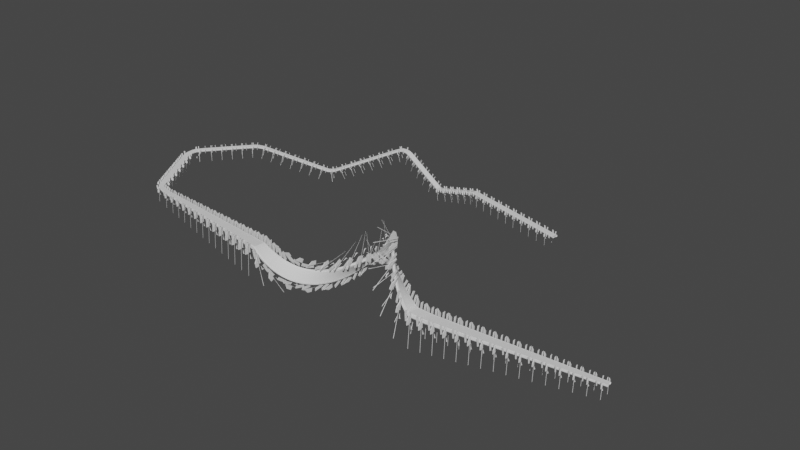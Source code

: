 # Source: Sprial.blend  (saved by Blender 2.80.75; exported with 4.5.12 LTS)
import bpy
from mathutils import Matrix  # noqa: F401  (used for matrix-valued properties, if any)

bpy.ops.wm.read_factory_settings(use_empty=True)
scene = bpy.context.scene
scene.name = 'Scene'

# ---- collections
col_collection = bpy.data.collections.new('Collection'); scene.collection.children.link(col_collection)

# ---- node groups
ng_auto_smooth = bpy.data.node_groups.new('Auto Smooth', 'GeometryNodeTree')
_s = ng_auto_smooth.interface.new_socket(name='Geometry', in_out='OUTPUT', socket_type='NodeSocketGeometry')
_s = ng_auto_smooth.interface.new_socket(name='Geometry', in_out='INPUT', socket_type='NodeSocketGeometry')
_s = ng_auto_smooth.interface.new_socket(name='Angle', in_out='INPUT', socket_type='NodeSocketFloat')
_s.subtype = 'ANGLE'
_s.min_value = 0.0
_s.max_value = 3.142
ng_auto_smooth.is_modifier = True
_N = ng_auto_smooth.nodes; _L = ng_auto_smooth.links
n0 = _N.new('NodeGroupOutput'); n0.name = 'Group Output'; n0.location = (480, -100)
n1 = _N.new('NodeGroupInput'); n1.name = 'Group Input'; n1.location = (-420, -300)
n2 = _N.new('NodeGroupInput'); n2.name = 'Group Input.001'; n2.location = (-60, -100)
n3 = _N.new('GeometryNodeSetShadeSmooth'); n3.name = 'Set Shade Smooth'; n3.location = (120, -100)
n3.domain = 'EDGE'
n4 = _N.new('GeometryNodeSetShadeSmooth'); n4.name = 'Set Shade Smooth.001'; n4.location = (300, -100)
n5 = _N.new('GeometryNodeInputMeshEdgeAngle'); n5.name = 'Edge Angle'; n5.location = (-420, -220)
n6 = _N.new('GeometryNodeInputEdgeSmooth'); n6.name = 'Is Edge Smooth'; n6.location = (-60, -160)
n7 = _N.new('GeometryNodeInputShadeSmooth'); n7.name = 'Is Face Smooth'; n7.location = (-240, -340)
n8 = _N.new('FunctionNodeBooleanMath'); n8.name = 'Boolean Math'; n8.location = (-60, -220)
n9 = _N.new('FunctionNodeCompare'); n9.name = 'Compare'; n9.location = (-240, -180)
n9.operation = 'LESS_EQUAL'
_L.new(n5.outputs[0], n9.inputs[0])
_L.new(n4.outputs[0], n0.inputs[0])
_L.new(n1.outputs[1], n9.inputs[1])
_L.new(n9.outputs[0], n8.inputs[0])
_L.new(n7.outputs[0], n8.inputs[1])
_L.new(n2.outputs[0], n3.inputs[0])
_L.new(n6.outputs[0], n3.inputs[1])
_L.new(n3.outputs[0], n4.inputs[0])
_L.new(n8.outputs[0], n3.inputs[2])
n0.is_active_output = True

# ---- world
world_world = bpy.data.worlds.new('World'); scene.world = world_world
world_world.use_nodes = True; world_world.node_tree.nodes.clear()
_N = world_world.node_tree.nodes; _L = world_world.node_tree.links
n0 = _N.new('ShaderNodeOutputWorld'); n0.name = 'World Output'; n0.location = (300, 300)
n1 = _N.new('ShaderNodeBackground'); n1.name = 'Background'; n1.location = (10, 300)
n1.inputs[0].default_value = (0.05088, 0.05088, 0.05088, 1.0)
_L.new(n1.outputs[0], n0.inputs[0])
n0.is_active_output = True
world_world.color = (0.05088, 0.05088, 0.05088)
world_world.use_sun_shadow = False
world_world.sun_shadow_jitter_overblur = 0.0

# ---- meshes
me_plane = bpy.data.meshes.new('Plane')
me_plane.from_pydata([(11.96, -5.346, 0.00766), (11.96, -6.475, -0.3087), (-11.96, -5.346, 0.00766), (-11.96, -6.475, -0.3087), (3.622, -10.67, 2.728), (4.352, -10.67, 2.728), (-4.352, -10.67, 2.728), (-3.622, -10.67, 2.728), (5.833, -10.44, 2.885), (6.918, -10.12, 2.885), (6.918, -10.44, 2.885), (5.833, -10.12, 2.885), (-4.352, -10.12, -1.373), (3.622, -10.12, -1.373), (4.352, -10.12, -1.373), (4.352, -7.69, -1.373), (3.622, -7.69, -1.373), (-3.622, -10.12, -1.373), (-3.622, -7.69, -1.373), (-4.352, -7.69, -1.373), (4.352, -8.168, 2.574), (3.622, -8.168, 2.574), (-3.622, -8.168, 2.574), (-4.352, -8.168, 2.574), (11.96, -4.047, -3.765), (11.96, -5.346, -3.765), (11.96, -6.475, -2.438), (-11.96, -4.047, -3.765), (-11.96, -5.346, -3.765), (-11.96, -6.475, -2.438), (6.918, -13.59, -1.373), (5.833, -13.59, -1.373), (6.303, -5.885, -11.56), (6.303, -5.885, -11.88), (6.448, -5.885, -11.56), (6.448, -5.885, -11.88), (3.622, -9.391, -5.475), (6.481, -8.156, -11.37), (6.27, -8.156, -11.37), (4.352, -9.391, -5.475), (5.401, -7.676, -10.39), (7.35, -7.676, -10.39), (6.303, -8.419, -7.072), (6.303, -8.26, -7.072), (6.448, -8.419, -7.072), (6.448, -8.26, -7.072), (6.633, -10.36, -26.33), (6.118, -10.36, -26.33), (6.633, -10.2, -26.33), (6.118, -10.2, -26.33), (5.833, -10.12, -1.373), (6.918, -10.12, -1.373), (-4.352, -9.391, -5.475), (-3.622, -9.391, -5.475), (-11.96, -6.475, -1.373), (11.96, -6.475, -1.373), (5.833, -13.59, -5.631), (6.633, -10.36, -6.12), (6.633, -10.2, -6.12), (6.918, -10.12, -5.631), (6.918, -13.59, -5.631), (6.118, -10.2, -6.12), (6.118, -10.36, -6.12), (5.833, -10.12, -5.631), (4.352, -7.343, -5.32), (3.622, -7.343, -5.32), (-3.622, -7.343, -5.32), (-4.352, -7.343, -5.32), (3.622, -7.024, -5.803), (3.622, -7.063, -6.121), (4.352, -7.024, -5.803), (4.352, -7.063, -6.121), (-4.352, -7.024, -5.803), (-4.352, -7.063, -6.121), (-3.622, -7.024, -5.803), (-3.622, -7.063, -6.121), (-11.96, -5.2, 0.00766), (11.96, 3.338e-06, 0.00766), (-11.96, 2.146e-06, 0.00766), (-11.96, 1.907e-06, -3.178), (11.96, 2.861e-06, -3.178), (5.833, -10.44, 3.488), (6.918, -10.44, 3.488), (6.918, -10.12, 3.488), (5.833, -10.12, 3.488), (3.622, -10.67, 3.488), (4.352, -10.67, 3.488), (4.352, -8.168, 3.488), (3.622, -8.168, 3.488), (-4.352, -10.67, 3.488), (-4.352, -8.168, 3.488), (-3.622, -8.168, 3.488), (-3.622, -10.67, 3.488), (11.96, -5.346, 0.1432), (-11.96, -5.2, 0.1432), (-11.96, -5.346, 0.1432), (11.96, -3.933, -3.71), (11.96, -0.1784, -3.178), (11.96, -3.755, -3.65), (11.96, -3.55, -3.591), (11.96, -3.321, -3.534), (11.96, -3.071, -3.479), (11.96, -2.803, -3.427), (11.96, -2.52, -3.378), (11.96, -2.227, -3.334), (11.96, -1.926, -3.294), (11.96, -1.621, -3.259), (11.96, -1.317, -3.23), (11.96, -1.017, -3.208), (11.96, -0.7246, -3.191), (11.96, -0.4439, -3.181), (-11.96, -0.1784, -3.178), (-11.96, -3.933, -3.71), (-11.96, -0.4439, -3.181), (-11.96, -0.7246, -3.191), (-11.96, -1.017, -3.208), (-11.96, -1.317, -3.23), (-11.96, -1.621, -3.259), (-11.96, -1.926, -3.294), (-11.96, -2.227, -3.334), (-11.96, -2.52, -3.378), (-11.96, -2.803, -3.427), (-11.96, -3.071, -3.479), (-11.96, -3.321, -3.534), (-11.96, -3.55, -3.591), (-11.96, -3.755, -3.65), (-7.974, -6.475, -2.438), (-3.987, -6.475, -2.438), (0.0, -6.475, -2.438), (3.987, -6.475, -2.438), (7.974, -6.475, -2.438), (-7.974, -6.475, -1.373), (-3.987, -6.475, -1.373), (0.0, -6.475, -1.373), (3.987, -6.475, -1.373), (7.974, -6.475, -1.373), (-7.974, -6.475, -0.3087), (-3.987, -6.475, -0.3087), (0.0, -6.475, -0.3087), (3.987, -6.475, -0.3087), (7.974, -6.475, -0.3087), (7.974, -5.2, 0.00766), (3.987, -5.2, 0.00766), (0.0, -5.2, 0.00766), (-3.987, -5.2, 0.00766), (-7.974, -5.2, 0.00766), (-7.974, -5.346, -3.765), (-3.987, -5.346, -3.765), (0.0, -5.346, -3.765), (3.987, -5.346, -3.765), (7.974, -5.346, -3.765), (-7.974, -5.346, 0.00766), (-3.987, -5.346, 0.00766), (0.0, -5.346, 0.00766), (3.987, -5.346, 0.00766), (7.974, -5.346, 0.00766), (-7.974, -5.2, 0.1432), (-3.987, -5.2, 0.1432), (0.0, -5.2, 0.1432), (3.987, -5.2, 0.1432), (7.974, -5.2, 0.1432), (-7.974, 2.344e-06, 0.00766), (-3.987, 2.543e-06, 0.00766), (-7.153e-07, 2.742e-06, 0.00766), (3.987, 2.94e-06, 0.00766), (7.974, 3.139e-06, 0.00766), (-7.974, -4.047, -3.765), (-3.987, -4.047, -3.765), (0.0, -4.047, -3.765), (3.987, -4.047, -3.765), (7.974, -4.047, -3.765), (7.974, -0.1784, -3.178), (3.987, -0.1784, -3.178), (0.0, -0.1784, -3.178), (-3.987, -0.1784, -3.178), (-7.974, -0.1784, -3.178), (7.974, -0.4439, -3.181), (3.987, -0.4439, -3.181), (0.0, -0.4439, -3.181), (-3.987, -0.4439, -3.181), (-7.974, -0.4439, -3.181), (7.974, -0.7246, -3.191), (3.987, -0.7246, -3.191), (0.0, -0.7246, -3.191), (-3.987, -0.7246, -3.191), (-7.974, -0.7246, -3.191), (7.974, -1.017, -3.208), (3.987, -1.017, -3.208), (0.0, -1.017, -3.208), (-3.987, -1.017, -3.208), (-7.974, -1.017, -3.208), (7.974, -1.621, -3.259), (3.987, -1.621, -3.259), (0.0, -1.621, -3.259), (-3.987, -1.621, -3.259), (11.96, -5.2, 0.1432), (-7.974, -1.621, -3.259), (7.974, -1.926, -3.294), (3.987, -1.926, -3.294), (0.0, -1.926, -3.294), (-3.987, -1.926, -3.294), (-7.974, -1.926, -3.294), (7.974, -2.227, -3.334), (3.987, -2.227, -3.334), (0.0, -2.227, -3.334), (-3.987, -2.227, -3.334), (-7.974, -2.227, -3.334), (7.974, -2.52, -3.378), (3.987, -2.52, -3.378), (0.0, -2.52, -3.378), (-3.987, -2.52, -3.378), (-7.974, -2.52, -3.378), (7.974, -3.071, -3.479), (3.987, -3.071, -3.479), (0.0, -3.071, -3.479), (-3.987, -3.071, -3.479), (-7.974, -3.071, -3.479), (7.974, -3.755, -3.65), (3.987, -3.755, -3.65), (0.0, -3.755, -3.65), (-3.987, -3.755, -3.65), (-7.974, -3.755, -3.65), (-7.974, -3.933, -3.71), (-3.987, -3.933, -3.71), (0.0, -3.933, -3.71), (11.96, -5.2, 0.00766), (3.987, -3.933, -3.71), (7.974, -3.933, -3.71), (7.974, -2.803, -3.427), (3.987, -2.803, -3.427), (0.0, -2.803, -3.427), (-3.987, -2.803, -3.427), (-7.974, -2.803, -3.427), (7.974, -3.55, -3.591), (3.987, -3.55, -3.591), (0.0, -3.55, -3.591), (-3.987, -3.55, -3.591), (-7.974, -3.55, -3.591), (7.974, -1.317, -3.23), (3.987, -1.317, -3.23), (0.0, -1.317, -3.23), (-3.987, -1.317, -3.23), (-7.974, -1.317, -3.23), (7.974, -3.321, -3.534), (3.987, -3.321, -3.534), (0.0, -3.321, -3.534), (-3.987, -3.321, -3.534), (-7.974, -3.321, -3.534), (7.974, -5.346, 0.1432), (3.987, -5.346, 0.1432), (0.0, -5.346, 0.1432), (-3.987, -5.346, 0.1432), (-7.974, -5.346, 0.1432), (7.974, 2.702e-06, -3.178), (3.987, 2.543e-06, -3.178), (0.0, 2.384e-06, -3.178), (-3.987, 2.225e-06, -3.178), (-7.974, 2.066e-06, -3.178)], [], [(90, 91, 22, 23), (11, 50, 31, 8), (51, 9, 10, 30), (30, 10, 8, 31), (51, 50, 11, 9), (17, 18, 22, 7), (15, 64, 65, 16), (15, 20, 5, 14), (4, 13, 14, 5), (19, 12, 6, 23), (6, 12, 17, 7), (13, 4, 21, 16), (38, 33, 35, 37), (32, 38, 40), (41, 34, 32, 40), (35, 33, 32, 34), (44, 41, 45), (45, 41, 40, 43), (40, 42, 43), (42, 38, 37, 44), (37, 34, 41), (63, 56, 31, 50), (44, 45, 43, 42), (62, 47, 46, 57), (61, 49, 47, 62), (58, 48, 49, 61), (48, 46, 47, 49), (59, 58, 61, 63), (63, 61, 62, 56), (56, 62, 57, 60), (60, 57, 58, 59), (57, 46, 48, 58), (51, 30, 60, 59), (30, 31, 56, 60), (51, 59, 63, 50), (17, 53, 66, 18), (64, 39, 71, 70), (18, 19, 23, 22), (15, 16, 21, 20), (67, 72, 73, 52), (64, 70, 68, 65), (15, 14, 39, 64), (70, 71, 69, 68), (53, 75, 74, 66), (19, 67, 52, 12), (74, 75, 73, 72), (69, 71, 39, 36), (66, 74, 72, 67), (73, 75, 53, 52), (36, 65, 68, 69), (13, 16, 65, 36), (52, 53, 17, 12), (142, 143, 158, 159), (131, 136, 3, 54), (156, 252, 251, 157), (146, 166, 167, 147), (239, 240, 188, 187), (18, 66, 67, 19), (11, 84, 83, 9), (9, 83, 82, 10), (10, 82, 81, 8), (8, 81, 84, 11), (21, 88, 87, 20), (36, 39, 14, 13), (4, 85, 88, 21), (20, 87, 86, 5), (22, 91, 92, 7), (5, 86, 85, 4), (7, 92, 89, 6), (6, 89, 90, 23), (155, 0, 93, 248), (141, 142, 159, 160), (144, 162, 161, 145), (221, 125, 124, 237), (106, 191, 238, 107), (193, 194, 241, 240), (166, 27, 112, 222), (230, 209, 208, 229), (178, 179, 174, 173), (110, 176, 171, 97), (216, 122, 121, 232), (28, 27, 166, 146), (210, 211, 206, 205), (233, 243, 100, 99), (157, 251, 250, 158), (143, 144, 157, 158), (158, 250, 249, 159), (200, 201, 196, 194), (190, 115, 114, 185), (181, 182, 177, 176), (242, 116, 115, 190), (201, 118, 117, 196), (226, 224, 219, 218), (144, 145, 156, 157), (222, 112, 125, 221), (206, 119, 118, 201), (185, 114, 113, 180), (180, 113, 111, 175), (229, 208, 207, 228), (218, 219, 235, 234), (26, 130, 150, 25), (151, 152, 251, 252), (207, 208, 203, 202), (160, 248, 93, 195), (208, 209, 204, 203), (224, 223, 220, 219), (168, 167, 223, 224), (98, 217, 233, 99), (153, 154, 249, 250), (159, 249, 248, 160), (223, 222, 221, 220), (203, 204, 199, 198), (104, 202, 197, 105), (186, 187, 182, 181), (254, 253, 171, 172), (191, 192, 239, 238), (128, 127, 147, 148), (244, 245, 214, 213), (100, 243, 212, 101), (0, 155, 140, 1), (129, 134, 133, 128), (211, 120, 119, 206), (243, 244, 213, 212), (145, 76, 94, 156), (145, 161, 78, 76), (202, 203, 198, 197), (205, 206, 201, 200), (225, 77, 165, 141), (246, 247, 216, 215), (148, 168, 169, 149), (247, 123, 122, 216), (127, 132, 131, 126), (238, 239, 187, 186), (150, 170, 24, 25), (257, 256, 174, 175), (129, 128, 148, 149), (126, 131, 54, 29), (126, 29, 28, 146), (32, 33, 38), (37, 35, 34), (44, 37, 41), (40, 38, 42), (124, 123, 247, 237), (179, 180, 175, 174), (231, 210, 209, 230), (253, 80, 97, 171), (130, 135, 134, 129), (232, 211, 210, 231), (155, 154, 139, 140), (152, 151, 136, 137), (79, 257, 175, 111), (187, 188, 183, 182), (194, 196, 242, 241), (121, 120, 211, 232), (154, 153, 138, 139), (192, 193, 240, 239), (153, 152, 137, 138), (103, 207, 202, 104), (142, 164, 163, 143), (176, 177, 172, 171), (198, 199, 193, 192), (255, 254, 172, 173), (241, 242, 190, 189), (177, 178, 173, 172), (228, 207, 103, 102), (197, 198, 192, 191), (105, 197, 191, 106), (96, 227, 217, 98), (227, 226, 218, 217), (204, 205, 200, 199), (184, 185, 180, 179), (182, 183, 178, 177), (109, 181, 176, 110), (189, 190, 185, 184), (188, 189, 184, 183), (108, 186, 181, 109), (94, 95, 252, 156), (240, 241, 189, 188), (107, 238, 186, 108), (199, 200, 194, 193), (225, 141, 160, 195), (143, 163, 162, 144), (141, 165, 164, 142), (245, 246, 215, 214), (149, 169, 170, 150), (130, 129, 149, 150), (183, 184, 179, 178), (128, 133, 132, 127), (55, 1, 140, 135), (209, 210, 205, 204), (196, 117, 116, 242), (256, 255, 173, 174), (151, 2, 3, 136), (147, 167, 168, 148), (26, 55, 135, 130), (127, 126, 146, 147), (220, 221, 237, 236), (170, 169, 226, 227), (215, 216, 232, 231), (213, 214, 230, 229), (101, 212, 228, 102), (235, 245, 244, 234), (237, 247, 246, 236), (132, 137, 136, 131), (134, 139, 138, 133), (133, 138, 137, 132), (135, 140, 139, 134), (154, 155, 248, 249), (152, 153, 250, 251), (2, 151, 252, 95), (219, 220, 236, 235), (217, 218, 234, 233), (167, 166, 222, 223), (169, 168, 224, 226), (24, 170, 227, 96), (214, 215, 231, 230), (212, 213, 229, 228), (234, 244, 243, 233), (236, 246, 245, 235)])
_uv = me_plane.uv_layers.new(name='UVMap')
_uv.uv.foreach_set('vector', [0.8786, 1.0, 0.8786, 1.0, 0.8786, 1.0, 0.8786, 1.0, 1.0, 1.0, 1.0, 0.5, 1.0, 0.5, 1.0, 1.0, 1.0, 0.5, 1.0, 1.0, 1.0, 1.0, 1.0, 0.5, 1.0, 0.5, 1.0, 1.0, 1.0, 1.0, 1.0, 0.5, 1.0, 0.5, 1.0, 0.5, 1.0, 1.0, 1.0, 1.0, 1.0, 1.0, 0.8786, 1.0, 0.8786, 1.0, 1.0, 1.0, 0.8786, 1.0, 0.8786, 1.0, 0.8786, 1.0, 0.8786, 1.0, 0.8786, 1.0, 0.8786, 1.0, 1.0, 1.0, 1.0, 1.0, 1.0, 1.0, 1.0, 1.0, 1.0, 1.0, 1.0, 1.0, 0.8786, 1.0, 1.0, 1.0, 1.0, 1.0, 0.8786, 1.0, 1.0, 1.0, 1.0, 1.0, 1.0, 1.0, 1.0, 1.0, 1.0, 1.0, 1.0, 1.0, 0.8786, 1.0, 0.8786, 1.0, 1.0, 1.0, 1.0, 1.0, 1.0, 1.0, 1.0, 1.0, 0.8786, 1.0, 1.0, 1.0, 0.8786, 1.0, 0.8786, 1.0, 0.8786, 1.0, 0.8786, 1.0, 0.8786, 1.0, 1.0, 1.0, 1.0, 1.0, 0.8786, 1.0, 0.8786, 1.0, 1.0, 1.0, 0.8786, 1.0, 0.8786, 1.0, 0.8786, 1.0, 0.8786, 1.0, 0.8786, 1.0, 0.8786, 1.0, 0.8786, 1.0, 1.0, 1.0, 0.8786, 1.0, 1.0, 1.0, 1.0, 1.0, 1.0, 1.0, 1.0, 1.0, 1.0, 1.0, 0.8786, 1.0, 0.8786, 1.0, 1.0, 1.0, 1.0, 1.0, 1.0, 0.5, 1.0, 0.5, 1.0, 1.0, 0.8786, 1.0, 0.8786, 1.0, 1.0, 1.0, 1.0, 1.0, 1.0, 1.0, 1.0, 1.0, 1.0, 1.0, 1.0, 1.0, 1.0, 1.0, 1.0, 1.0, 1.0, 1.0, 1.0, 1.0, 1.0, 1.0, 1.0, 1.0, 1.0, 1.0, 1.0, 1.0, 1.0, 1.0, 1.0, 1.0, 1.0, 1.0, 1.0, 1.0, 1.0, 1.0, 1.0, 1.0, 1.0, 1.0, 1.0, 1.0, 1.0, 1.0, 1.0, 1.0, 1.0, 1.0, 1.0, 1.0, 1.0, 1.0, 1.0, 1.0, 1.0, 1.0, 1.0, 1.0, 1.0, 1.0, 1.0, 1.0, 1.0, 1.0, 1.0, 1.0, 1.0, 1.0, 1.0, 1.0, 1.0, 1.0, 1.0, 0.5, 1.0, 0.5, 1.0, 1.0, 1.0, 1.0, 1.0, 0.5, 1.0, 0.5, 1.0, 1.0, 1.0, 1.0, 1.0, 0.5, 1.0, 1.0, 1.0, 1.0, 1.0, 0.5, 1.0, 1.0, 1.0, 1.0, 0.8786, 1.0, 0.8786, 1.0, 0.8786, 1.0, 1.0, 1.0, 0.8868, 1.0, 0.8786, 1.0, 0.8786, 1.0, 0.8786, 1.0, 0.8786, 1.0, 0.8786, 1.0, 0.8786, 1.0, 0.8786, 1.0, 0.8786, 1.0, 0.8786, 1.0, 0.8786, 1.0, 0.8786, 1.0, 0.8868, 1.0, 1.0, 1.0, 0.8786, 1.0, 0.8786, 1.0, 0.8786, 1.0, 0.8786, 1.0, 0.8786, 1.0, 1.0, 1.0, 1.0, 1.0, 0.8786, 1.0, 0.8786, 1.0, 0.8868, 1.0, 0.8868, 1.0, 0.8786, 1.0, 1.0, 1.0, 0.8868, 1.0, 0.8786, 1.0, 0.8786, 1.0, 0.8786, 1.0, 0.8786, 1.0, 1.0, 1.0, 1.0, 1.0, 0.8786, 1.0, 0.8868, 1.0, 0.8868, 1.0, 0.8786, 1.0, 0.8868, 1.0, 0.8868, 1.0, 1.0, 1.0, 1.0, 1.0, 0.8786, 1.0, 0.8786, 1.0, 0.8786, 1.0, 0.8786, 1.0, 0.8868, 1.0, 0.8868, 1.0, 1.0, 1.0, 1.0, 1.0, 1.0, 1.0, 0.8786, 1.0, 0.8786, 1.0, 0.8868, 1.0, 1.0, 1.0, 0.8786, 1.0, 0.8786, 1.0, 1.0, 1.0, 1.0, 1.0, 1.0, 1.0, 1.0, 1.0, 1.0, 1.0, 0.9871, 1.0, 0.9871, 1.0, 0.9871, 1.0, 0.9871, 1.0, 1.0, 0.5, 1.0, 1.0, 1.0, 1.0, 1.0, 0.5, 0.9871, 1.0, 1.0, 1.0, 1.0, 1.0, 0.9871, 1.0, 1.0, 1.0, 0.8786, 1.0, 0.8786, 1.0, 1.0, 1.0, 0.8183, 1.0, 0.8183, 1.0, 0.8183, 1.0, 0.8183, 1.0, 0.8786, 1.0, 0.8786, 1.0, 0.8786, 1.0, 0.8786, 1.0, 1.0, 1.0, 1.0, 1.0, 1.0, 1.0, 1.0, 1.0, 1.0, 1.0, 1.0, 1.0, 1.0, 1.0, 1.0, 1.0, 1.0, 1.0, 1.0, 1.0, 1.0, 1.0, 1.0, 1.0, 1.0, 1.0, 1.0, 1.0, 1.0, 1.0, 1.0, 1.0, 0.8786, 1.0, 0.8786, 1.0, 0.8786, 1.0, 0.8786, 1.0, 1.0, 1.0, 1.0, 1.0, 1.0, 1.0, 1.0, 1.0, 1.0, 1.0, 0.9393, 1.0, 0.9393, 1.0, 1.0, 1.0, 0.8786, 1.0, 0.9393, 1.0, 0.9393, 1.0, 0.8786, 1.0, 0.8786, 1.0, 0.9393, 1.0, 0.9393, 1.0, 0.8786, 1.0, 1.0, 1.0, 1.0, 1.0, 1.0, 1.0, 1.0, 1.0, 1.0, 1.0, 1.0, 1.0, 1.0, 1.0, 1.0, 1.0, 1.0, 1.0, 0.9393, 1.0, 0.9393, 1.0, 1.0, 1.0, 1.0, 1.0, 1.0, 1.0, 1.0, 1.0, 1.0, 1.0, 0.9871, 1.0, 0.9871, 1.0, 0.9871, 1.0, 0.9871, 1.0, 0.9871, 1.0, 0.524, 1.0, 0.524, 1.0, 0.9871, 1.0, 0.8675, 1.0, 0.8675, 1.0, 0.8598, 1.0, 0.8598, 1.0, 0.8183, 1.0, 0.8183, 1.0, 0.8183, 1.0, 0.8183, 1.0, 0.8183, 1.0, 0.8183, 1.0, 0.8183, 1.0, 0.8183, 1.0, 0.8786, 1.0, 0.8786, 1.0, 0.8742, 1.0, 0.8742, 1.0, 0.8326, 1.0, 0.8225, 1.0, 0.8225, 1.0, 0.8326, 1.0, 0.8183, 1.0, 0.8183, 1.0, 0.8183, 1.0, 0.8183, 1.0, 0.8183, 1.0, 0.8183, 1.0, 0.8183, 1.0, 0.8183, 1.0, 0.8423, 1.0, 0.8423, 1.0, 0.8326, 1.0, 0.8326, 1.0, 1.0, 1.0, 0.8786, 1.0, 0.8786, 1.0, 1.0, 1.0, 0.8225, 1.0, 0.8225, 1.0, 0.8183, 1.0, 0.8183, 1.0, 0.8598, 1.0, 0.8514, 1.0, 0.8514, 1.0, 0.8598, 1.0, 0.9871, 1.0, 1.0, 1.0, 1.0, 1.0, 0.9871, 1.0, 0.9871, 1.0, 0.9871, 1.0, 0.9871, 1.0, 0.9871, 1.0, 0.9871, 1.0, 1.0, 1.0, 1.0, 1.0, 0.9871, 1.0, 0.8183, 1.0, 0.8183, 1.0, 0.8183, 1.0, 0.8183, 1.0, 0.8183, 1.0, 0.8183, 1.0, 0.8183, 1.0, 0.8183, 1.0, 0.8183, 1.0, 0.8183, 1.0, 0.8183, 1.0, 0.8183, 1.0, 0.8183, 1.0, 0.8183, 1.0, 0.8183, 1.0, 0.8183, 1.0, 0.8183, 1.0, 0.8183, 1.0, 0.8183, 1.0, 0.8183, 1.0, 0.8742, 1.0, 0.8742, 1.0, 0.8675, 1.0, 0.8675, 1.0, 0.9871, 1.0, 0.9871, 1.0, 0.9871, 1.0, 0.9871, 1.0, 0.8742, 1.0, 0.8742, 1.0, 0.8675, 1.0, 0.8675, 1.0, 0.8183, 1.0, 0.8183, 1.0, 0.8183, 1.0, 0.8183, 1.0, 0.8183, 1.0, 0.8183, 1.0, 0.8183, 1.0, 0.8183, 1.0, 0.8183, 1.0, 0.8183, 1.0, 0.8183, 1.0, 0.8183, 1.0, 0.8326, 1.0, 0.8225, 1.0, 0.8225, 1.0, 0.8326, 1.0, 0.8675, 1.0, 0.8675, 1.0, 0.8598, 1.0, 0.8598, 1.0, 1.0, 1.0, 1.0, 1.0, 1.0, 1.0, 1.0, 1.0, 1.0, 1.0, 1.0, 1.0, 1.0, 1.0, 1.0, 1.0, 0.8225, 1.0, 0.8225, 1.0, 0.8183, 1.0, 0.8183, 1.0, 0.9871, 1.0, 1.0, 1.0, 1.0, 1.0, 0.9871, 1.0, 0.8225, 1.0, 0.8225, 1.0, 0.8183, 1.0, 0.8183, 1.0, 0.8742, 1.0, 0.8742, 1.0, 0.8675, 1.0, 0.8675, 1.0, 0.8786, 1.0, 0.8786, 1.0, 0.8742, 1.0, 0.8742, 1.0, 0.8675, 1.0, 0.8675, 1.0, 0.8598, 1.0, 0.8598, 1.0, 1.0, 1.0, 1.0, 1.0, 1.0, 1.0, 1.0, 1.0, 0.9871, 1.0, 1.0, 1.0, 1.0, 1.0, 0.9871, 1.0, 0.8742, 1.0, 0.8742, 1.0, 0.8675, 1.0, 0.8675, 1.0, 0.8183, 1.0, 0.8183, 1.0, 0.8183, 1.0, 0.8183, 1.0, 0.8183, 1.0, 0.8183, 1.0, 0.8183, 1.0, 0.8183, 1.0, 0.8183, 1.0, 0.8183, 1.0, 0.8183, 1.0, 0.8183, 1.0, 0.8183, 1.0, 0.8183, 1.0, 0.8183, 1.0, 0.8183, 1.0, 0.8183, 1.0, 0.8183, 1.0, 0.8183, 1.0, 0.8183, 1.0, 1.0, 1.0, 1.0, 1.0, 1.0, 1.0, 1.0, 1.0, 0.8514, 1.0, 0.8514, 1.0, 0.8423, 1.0, 0.8423, 1.0, 0.8514, 1.0, 0.8514, 1.0, 0.8423, 1.0, 0.8423, 1.0, 1.0, 1.0, 1.0, 1.0, 1.0, 1.0, 1.0, 1.0, 1.0, 1.0, 1.0, 0.5, 1.0, 0.5, 1.0, 1.0, 0.8225, 1.0, 0.8225, 1.0, 0.8183, 1.0, 0.8183, 1.0, 0.8514, 1.0, 0.8514, 1.0, 0.8423, 1.0, 0.8423, 1.0, 0.9871, 1.0, 0.9871, 1.0, 0.9871, 1.0, 0.9871, 1.0, 0.9871, 1.0, 0.524, 1.0, 0.524, 1.0, 0.9871, 1.0, 0.8183, 1.0, 0.8183, 1.0, 0.8183, 1.0, 0.8183, 1.0, 0.8183, 1.0, 0.8183, 1.0, 0.8183, 1.0, 0.8183, 1.0, 0.9871, 1.0, 0.524, 1.0, 0.524, 1.0, 0.9871, 1.0, 0.8514, 1.0, 0.8514, 1.0, 0.8423, 1.0, 0.8423, 1.0, 1.0, 1.0, 0.8786, 1.0, 0.8786, 1.0, 1.0, 1.0, 0.8514, 1.0, 0.8514, 1.0, 0.8423, 1.0, 0.8423, 1.0, 1.0, 1.0, 1.0, 0.5, 1.0, 0.5, 1.0, 1.0, 0.8183, 1.0, 0.8183, 1.0, 0.8183, 1.0, 0.8183, 1.0, 1.0, 1.0, 0.8786, 1.0, 0.8786, 1.0, 1.0, 1.0, 0.8183, 1.0, 0.8183, 1.0, 0.8183, 1.0, 0.8183, 1.0, 1.0, 1.0, 1.0, 1.0, 1.0, 1.0, 1.0, 1.0, 1.0, 1.0, 1.0, 0.5, 1.0, 0.5, 1.0, 1.0, 1.0, 1.0, 1.0, 1.0, 1.0, 1.0, 1.0, 1.0, 0.8786, 1.0, 1.0, 1.0, 1.0, 1.0, 1.0, 1.0, 1.0, 1.0, 0.8786, 1.0, 1.0, 1.0, 1.0, 1.0, 0.8786, 1.0, 0.8786, 1.0, 1.0, 1.0, 1.0, 1.0, 0.8598, 1.0, 0.8514, 1.0, 0.8514, 1.0, 0.8598, 1.0, 0.8183, 1.0, 0.8183, 1.0, 0.8183, 1.0, 0.8183, 1.0, 0.8326, 1.0, 0.8225, 1.0, 0.8225, 1.0, 0.8326, 1.0, 0.8183, 1.0, 0.8183, 1.0, 0.8183, 1.0, 0.8183, 1.0, 1.0, 1.0, 1.0, 0.5, 1.0, 0.5, 1.0, 1.0, 0.8326, 1.0, 0.8225, 1.0, 0.8225, 1.0, 0.8326, 1.0, 1.0, 1.0, 1.0, 1.0, 1.0, 1.0, 1.0, 1.0, 1.0, 1.0, 1.0, 1.0, 1.0, 1.0, 1.0, 1.0, 0.8183, 1.0, 0.8183, 1.0, 0.8183, 1.0, 0.8183, 1.0, 0.8183, 1.0, 0.8183, 1.0, 0.8183, 1.0, 0.8183, 1.0, 0.8183, 1.0, 0.8183, 1.0, 0.8183, 1.0, 0.8183, 1.0, 0.8326, 1.0, 0.8225, 1.0, 0.8225, 1.0, 0.8326, 1.0, 1.0, 1.0, 1.0, 1.0, 1.0, 1.0, 1.0, 1.0, 0.8183, 1.0, 0.8183, 1.0, 0.8183, 1.0, 0.8183, 1.0, 1.0, 1.0, 1.0, 1.0, 1.0, 1.0, 1.0, 1.0, 0.8225, 1.0, 0.8225, 1.0, 0.8183, 1.0, 0.8183, 1.0, 0.9871, 1.0, 0.524, 1.0, 0.524, 1.0, 0.9871, 1.0, 0.8183, 1.0, 0.8183, 1.0, 0.8183, 1.0, 0.8183, 1.0, 0.8183, 1.0, 0.8183, 1.0, 0.8183, 1.0, 0.8183, 1.0, 0.8183, 1.0, 0.8183, 1.0, 0.8183, 1.0, 0.8183, 1.0, 0.8183, 1.0, 0.8183, 1.0, 0.8183, 1.0, 0.8183, 1.0, 0.8183, 1.0, 0.8183, 1.0, 0.8183, 1.0, 0.8183, 1.0, 0.8326, 1.0, 0.8225, 1.0, 0.8225, 1.0, 0.8326, 1.0, 0.8183, 1.0, 0.8183, 1.0, 0.8183, 1.0, 0.8183, 1.0, 0.8183, 1.0, 0.8183, 1.0, 0.8183, 1.0, 0.8183, 1.0, 0.8742, 1.0, 0.8742, 1.0, 0.8675, 1.0, 0.8675, 1.0, 0.8742, 1.0, 0.8742, 1.0, 0.8675, 1.0, 0.8675, 1.0, 0.8183, 1.0, 0.8183, 1.0, 0.8183, 1.0, 0.8183, 1.0, 0.8183, 1.0, 0.8183, 1.0, 0.8183, 1.0, 0.8183, 1.0, 0.8183, 1.0, 0.8183, 1.0, 0.8183, 1.0, 0.8183, 1.0, 0.8183, 1.0, 0.8183, 1.0, 0.8183, 1.0, 0.8183, 1.0, 0.8183, 1.0, 0.8183, 1.0, 0.8183, 1.0, 0.8183, 1.0, 0.8183, 1.0, 0.8183, 1.0, 0.8183, 1.0, 0.8183, 1.0, 0.8183, 1.0, 0.8183, 1.0, 0.8183, 1.0, 0.8183, 1.0, 0.9871, 1.0, 1.0, 1.0, 1.0, 1.0, 0.9871, 1.0, 0.8183, 1.0, 0.8183, 1.0, 0.8183, 1.0, 0.8183, 1.0, 0.8183, 1.0, 0.8183, 1.0, 0.8183, 1.0, 0.8183, 1.0, 0.8183, 1.0, 0.8183, 1.0, 0.8183, 1.0, 0.8183, 1.0, 0.9871, 1.0, 0.9871, 1.0, 0.9871, 1.0, 0.9871, 1.0, 0.9871, 1.0, 0.524, 1.0, 0.524, 1.0, 0.9871, 1.0, 0.9871, 1.0, 0.524, 1.0, 0.524, 1.0, 0.9871, 1.0, 0.8514, 1.0, 0.8514, 1.0, 0.8423, 1.0, 0.8423, 1.0, 1.0, 1.0, 0.8786, 1.0, 0.8786, 1.0, 1.0, 1.0, 1.0, 1.0, 1.0, 1.0, 1.0, 1.0, 1.0, 1.0, 0.8183, 1.0, 0.8183, 1.0, 0.8183, 1.0, 0.8183, 1.0, 1.0, 1.0, 1.0, 0.5, 1.0, 0.5, 1.0, 1.0, 1.0, 0.5, 1.0, 1.0, 1.0, 1.0, 1.0, 0.5, 0.8225, 1.0, 0.8225, 1.0, 0.8183, 1.0, 0.8183, 1.0, 0.8183, 1.0, 0.8183, 1.0, 0.8183, 1.0, 0.8183, 1.0, 0.8183, 1.0, 0.8183, 1.0, 0.8183, 1.0, 0.8183, 1.0, 1.0, 1.0, 1.0, 1.0, 1.0, 1.0, 1.0, 1.0, 1.0, 1.0, 0.8786, 1.0, 0.8786, 1.0, 1.0, 1.0, 1.0, 1.0, 1.0, 0.5, 1.0, 0.5, 1.0, 1.0, 1.0, 1.0, 1.0, 1.0, 1.0, 1.0, 1.0, 1.0, 0.8675, 1.0, 0.8675, 1.0, 0.8598, 1.0, 0.8598, 1.0, 0.8786, 1.0, 0.8786, 1.0, 0.8742, 1.0, 0.8742, 1.0, 0.8423, 1.0, 0.8423, 1.0, 0.8326, 1.0, 0.8326, 1.0, 0.8423, 1.0, 0.8423, 1.0, 0.8326, 1.0, 0.8326, 1.0, 0.8423, 1.0, 0.8423, 1.0, 0.8326, 1.0, 0.8326, 1.0, 0.8598, 1.0, 0.8514, 1.0, 0.8514, 1.0, 0.8598, 1.0, 0.8598, 1.0, 0.8514, 1.0, 0.8514, 1.0, 0.8598, 1.0, 1.0, 0.5, 1.0, 1.0, 1.0, 1.0, 1.0, 0.5, 1.0, 0.5, 1.0, 1.0, 1.0, 1.0, 1.0, 0.5, 1.0, 0.5, 1.0, 1.0, 1.0, 1.0, 1.0, 0.5, 1.0, 0.5, 1.0, 1.0, 1.0, 1.0, 1.0, 0.5, 1.0, 1.0, 1.0, 1.0, 1.0, 1.0, 1.0, 1.0, 1.0, 1.0, 1.0, 1.0, 1.0, 1.0, 1.0, 1.0, 1.0, 1.0, 1.0, 1.0, 1.0, 1.0, 1.0, 1.0, 0.8675, 1.0, 0.8675, 1.0, 0.8598, 1.0, 0.8598, 1.0, 0.8675, 1.0, 0.8675, 1.0, 0.8598, 1.0, 0.8598, 1.0, 0.8786, 1.0, 0.8786, 1.0, 0.8742, 1.0, 0.8742, 1.0, 0.8786, 1.0, 0.8786, 1.0, 0.8742, 1.0, 0.8742, 1.0, 0.8786, 1.0, 0.8786, 1.0, 0.8742, 1.0, 0.8742, 1.0, 0.8423, 1.0, 0.8423, 1.0, 0.8326, 1.0, 0.8326, 1.0, 0.8423, 1.0, 0.8423, 1.0, 0.8326, 1.0, 0.8326, 1.0, 0.8598, 1.0, 0.8514, 1.0, 0.8514, 1.0, 0.8598, 1.0, 0.8598, 1.0, 0.8514, 1.0, 0.8514, 1.0, 0.8598, 1.0])
me_plane.use_remesh_preserve_volume = False
me_plane.use_remesh_preserve_attributes = False
me_plane.use_mirror_vertex_groups = False
me_plane.update()

# ---- curves / text
cu_nurbspath = bpy.data.curves.new('NurbsPath', 'CURVE')
cu_nurbspath.dimensions = '3D'
_sp = cu_nurbspath.splines.new('NURBS'); _sp.points.add(10)
_sp.points.foreach_set('co', [401.2, 332.0, 0.0, 1.0, 166.0, 391.6, 0.0, 1.0, 48.39, 421.3, -39.08, 1.0, -69.23, 451.1, 11.79, 1.0, -210.9, 362.9, -53.97, 1.0, -352.6, 274.6, 0.0, 1.0, -443.8, 166.0, 0.0, 1.0, -352.6, 12.55, 0.0, 1.0, 2.594, 0.0, 0.0, 1.0, 387.6, 0.0, 0.0, 1.0, 772.8, 0.0, 0.0, 1.0])
_sp.points.foreach_set('radius', [1.0, 1.0, 1.0, 1.0, 1.0, 1.0, 1.0, 1.0, 2.43, 2.43, 1.0])
_sp.points.foreach_set('tilt', [0.0, 0.0, 0.0, 0.0, 0.0, 0.0, 0.0, 0.0, 0.0, 6.283, 6.283])
_sp.order_u = 2
_sp.order_v = 0
_sp.use_endpoint_u = True
cu_nurbspath.use_path = True
cu_nurbspath.use_path_clamp = True
cu_nurbspath.fill_mode = 'FULL'

# ---- objects
ob_plane = bpy.data.objects.new('Plane', me_plane)
ob_nurbspath = bpy.data.objects.new('NurbsPath', cu_nurbspath)

# ---- transforms, parenting, visibility, modifiers, constraints
ob_plane.location = (0.0, -23.64, 0.0)
ob_plane.show_wire = True
ob_plane.lineart.crease_threshold = 0.0
_m = ob_plane.modifiers.new('Mirror', 'MIRROR')
_m.use_axis = (False, True, False)
_m = ob_plane.modifiers.new('Array', 'ARRAY')
_m.fit_type = 'FIT_CURVE'
_m.count = 17
_m.curve = ob_nurbspath
_m.constant_offset_displace = (0.0, 0.0, 0.0)
_m = ob_plane.modifiers.new('Curve', 'CURVE')
_m.object = ob_nurbspath
_m = ob_plane.modifiers.new('Auto Smooth', 'NODES')
_m.node_group = ng_auto_smooth
_gi = [s.identifier for s in ng_auto_smooth.interface.items_tree if s.item_type == 'SOCKET' and s.in_out == 'INPUT']
_m[_gi[1]] = 0.5236  # Angle
ob_nurbspath.location = (0.0, 0.0, 0.0)
ob_nurbspath.lineart.crease_threshold = 0.0

# ---- collection membership
col_collection.objects.link(ob_plane)
col_collection.objects.link(ob_nurbspath)

# ---- scene / render settings (as saved in the file)
scene.frame_start = 1; scene.frame_end = 250; scene.frame_set(1)
scene.render.engine = 'BLENDER_EEVEE_NEXT'
scene.cycles.use_denoising = False
scene.cycles.samples = 128
scene.cycles.sampling_pattern = 'TABULATED_SOBOL'
scene.cycles.use_adaptive_sampling = False
scene.cycles.use_light_tree = False
scene.view_settings.view_transform = 'Filmic'
bpy.context.view_layer.update()

# ---- added for rendering (the .blend has no active camera and no usable light): camera, sun
cam_auto = bpy.data.cameras.new('AutoCamera')
cam_auto.lens = 50.0
cam_auto.sensor_width = 36.0
cam_auto.clip_end = 22660.1
ob_auto_camera = bpy.data.objects.new('AutoCamera', cam_auto)
scene.collection.objects.link(ob_auto_camera)
ob_auto_camera.location = (1441.09, -1359.45, 1032.94)
ob_auto_camera.rotation_euler = (1.09748, -7.21219e-08, 0.694738)
scene.camera = ob_auto_camera
light_auto_sun = bpy.data.lights.new('AutoSun', 'SUN')
light_auto_sun.energy = 3.0
light_auto_sun.angle = 0.0523599
ob_auto_sun = bpy.data.objects.new('AutoSun', light_auto_sun)
scene.collection.objects.link(ob_auto_sun)
ob_auto_sun.rotation_euler = (0.872665, 0.174533, 0.523599)
bpy.context.view_layer.update()
